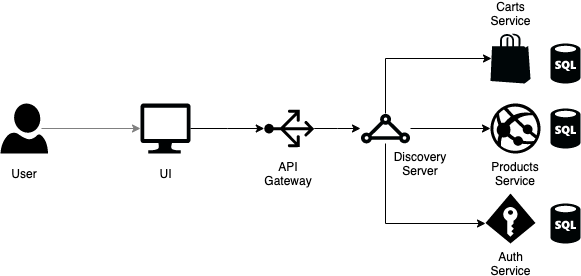

The diagram above was exported from draw.io. Its source (the exported page's mxGraphModel, read from the mxfile embedded in the PNG):
<mxGraphModel dx="946" dy="542" grid="1" gridSize="10" guides="1" tooltips="1" connect="1" arrows="1" fold="1" page="1" pageScale="1" pageWidth="1169" pageHeight="827" math="0" shadow="0">
  <root>
    <mxCell id="0" />
    <mxCell id="1" parent="0" />
    <mxCell id="FovM5dLp_n3m8LgTL5B2-2" value="" style="verticalLabelPosition=bottom;html=1;verticalAlign=top;align=center;strokeColor=none;fillColor=#000405;shape=mxgraph.azure.sql_database;" vertex="1" parent="1">
      <mxGeometry x="640" y="640" width="30" height="40" as="geometry" />
    </mxCell>
    <mxCell id="FovM5dLp_n3m8LgTL5B2-5" value="" style="verticalLabelPosition=bottom;html=1;verticalAlign=top;align=center;strokeColor=none;fillColor=#000000;shape=mxgraph.azure.access_control;" vertex="1" parent="1">
      <mxGeometry x="575" y="630" width="50" height="50" as="geometry" />
    </mxCell>
    <mxCell id="FovM5dLp_n3m8LgTL5B2-21" value="" style="edgeStyle=orthogonalEdgeStyle;rounded=0;orthogonalLoop=1;jettySize=auto;html=1;" edge="1" parent="1" source="FovM5dLp_n3m8LgTL5B2-6">
      <mxGeometry relative="1" as="geometry">
        <mxPoint x="580" y="565" as="targetPoint" />
      </mxGeometry>
    </mxCell>
    <mxCell id="FovM5dLp_n3m8LgTL5B2-23" value="" style="edgeStyle=orthogonalEdgeStyle;rounded=0;orthogonalLoop=1;jettySize=auto;html=1;entryX=0;entryY=0.59;entryDx=0;entryDy=0;entryPerimeter=0;" edge="1" parent="1" source="FovM5dLp_n3m8LgTL5B2-6" target="FovM5dLp_n3m8LgTL5B2-5">
      <mxGeometry relative="1" as="geometry">
        <Array as="points">
          <mxPoint x="475" y="660" />
        </Array>
      </mxGeometry>
    </mxCell>
    <mxCell id="FovM5dLp_n3m8LgTL5B2-25" value="" style="edgeStyle=orthogonalEdgeStyle;rounded=0;orthogonalLoop=1;jettySize=auto;html=1;entryX=0.025;entryY=0.5;entryDx=0;entryDy=0;entryPerimeter=0;" edge="1" parent="1" source="FovM5dLp_n3m8LgTL5B2-6" target="FovM5dLp_n3m8LgTL5B2-7">
      <mxGeometry relative="1" as="geometry">
        <mxPoint x="495" y="490" as="targetPoint" />
        <Array as="points">
          <mxPoint x="475" y="495" />
        </Array>
      </mxGeometry>
    </mxCell>
    <mxCell id="FovM5dLp_n3m8LgTL5B2-6" value="" style="verticalLabelPosition=bottom;html=1;verticalAlign=top;align=center;strokeColor=none;fillColor=#000405;shape=mxgraph.azure.express_route;pointerEvents=1;" vertex="1" parent="1">
      <mxGeometry x="450" y="550" width="50" height="30" as="geometry" />
    </mxCell>
    <mxCell id="FovM5dLp_n3m8LgTL5B2-7" value="" style="verticalLabelPosition=bottom;html=1;verticalAlign=top;align=center;strokeColor=none;fillColor=#000608;shape=mxgraph.azure.azure_marketplace;" vertex="1" parent="1">
      <mxGeometry x="580" y="470" width="40" height="50" as="geometry" />
    </mxCell>
    <mxCell id="FovM5dLp_n3m8LgTL5B2-8" value="" style="verticalLabelPosition=bottom;html=1;verticalAlign=top;align=center;strokeColor=none;fillColor=#000000;shape=mxgraph.azure.azure_website;pointerEvents=1;" vertex="1" parent="1">
      <mxGeometry x="580" y="540" width="50" height="50" as="geometry" />
    </mxCell>
    <mxCell id="FovM5dLp_n3m8LgTL5B2-17" value="" style="edgeStyle=orthogonalEdgeStyle;rounded=0;orthogonalLoop=1;jettySize=auto;html=1;" edge="1" parent="1" source="FovM5dLp_n3m8LgTL5B2-9" target="FovM5dLp_n3m8LgTL5B2-6">
      <mxGeometry relative="1" as="geometry" />
    </mxCell>
    <mxCell id="FovM5dLp_n3m8LgTL5B2-9" value="" style="verticalLabelPosition=bottom;html=1;verticalAlign=top;align=center;strokeColor=none;fillColor=#000000;shape=mxgraph.azure.load_balancer_generic;pointerEvents=1;rotation=-90;" vertex="1" parent="1">
      <mxGeometry x="360" y="540" width="37.5" height="50" as="geometry" />
    </mxCell>
    <mxCell id="FovM5dLp_n3m8LgTL5B2-10" value="" style="verticalLabelPosition=bottom;html=1;verticalAlign=top;align=center;strokeColor=none;fillColor=#000000;shape=mxgraph.azure.user;" vertex="1" parent="1">
      <mxGeometry x="90" y="540" width="47.5" height="50" as="geometry" />
    </mxCell>
    <mxCell id="FovM5dLp_n3m8LgTL5B2-15" value="" style="edgeStyle=orthogonalEdgeStyle;rounded=0;orthogonalLoop=1;jettySize=auto;html=1;" edge="1" parent="1" source="FovM5dLp_n3m8LgTL5B2-11" target="FovM5dLp_n3m8LgTL5B2-9">
      <mxGeometry relative="1" as="geometry" />
    </mxCell>
    <mxCell id="FovM5dLp_n3m8LgTL5B2-11" value="" style="verticalLabelPosition=bottom;html=1;verticalAlign=top;align=center;strokeColor=none;fillColor=#000203;shape=mxgraph.azure.computer;pointerEvents=1;" vertex="1" parent="1">
      <mxGeometry x="230" y="540" width="50" height="50" as="geometry" />
    </mxCell>
    <mxCell id="FovM5dLp_n3m8LgTL5B2-12" style="edgeStyle=orthogonalEdgeStyle;rounded=0;orthogonalLoop=1;jettySize=auto;html=1;strokeColor=#808080;entryX=0;entryY=0.5;entryDx=0;entryDy=0;entryPerimeter=0;" edge="1" parent="1" target="FovM5dLp_n3m8LgTL5B2-11">
      <mxGeometry relative="1" as="geometry">
        <Array as="points">
          <mxPoint x="131" y="565" />
        </Array>
        <mxPoint x="131" y="565" as="sourcePoint" />
        <mxPoint x="240" y="234" as="targetPoint" />
      </mxGeometry>
    </mxCell>
    <mxCell id="FovM5dLp_n3m8LgTL5B2-29" value="" style="verticalLabelPosition=bottom;html=1;verticalAlign=top;align=center;strokeColor=none;fillColor=#000405;shape=mxgraph.azure.sql_database;" vertex="1" parent="1">
      <mxGeometry x="640" y="545" width="30" height="40" as="geometry" />
    </mxCell>
    <mxCell id="FovM5dLp_n3m8LgTL5B2-30" value="" style="verticalLabelPosition=bottom;html=1;verticalAlign=top;align=center;strokeColor=none;fillColor=#000405;shape=mxgraph.azure.sql_database;" vertex="1" parent="1">
      <mxGeometry x="640" y="480" width="30" height="40" as="geometry" />
    </mxCell>
    <mxCell id="FovM5dLp_n3m8LgTL5B2-33" value="User" style="text;html=1;strokeColor=none;fillColor=none;align=center;verticalAlign=middle;whiteSpace=wrap;rounded=0;" vertex="1" parent="1">
      <mxGeometry x="93.75" y="600" width="40" height="20" as="geometry" />
    </mxCell>
    <mxCell id="FovM5dLp_n3m8LgTL5B2-34" value="UI" style="text;html=1;strokeColor=none;fillColor=none;align=center;verticalAlign=middle;whiteSpace=wrap;rounded=0;" vertex="1" parent="1">
      <mxGeometry x="235" y="600" width="40" height="20" as="geometry" />
    </mxCell>
    <mxCell id="FovM5dLp_n3m8LgTL5B2-35" value="API Gateway" style="text;html=1;strokeColor=none;fillColor=none;align=center;verticalAlign=middle;whiteSpace=wrap;rounded=0;" vertex="1" parent="1">
      <mxGeometry x="357.5" y="600" width="40" height="20" as="geometry" />
    </mxCell>
    <mxCell id="FovM5dLp_n3m8LgTL5B2-36" value="Discovery Server" style="text;html=1;strokeColor=none;fillColor=none;align=center;verticalAlign=middle;whiteSpace=wrap;rounded=0;" vertex="1" parent="1">
      <mxGeometry x="490" y="590" width="40" height="20" as="geometry" />
    </mxCell>
    <mxCell id="FovM5dLp_n3m8LgTL5B2-37" value="Auth Service" style="text;html=1;strokeColor=none;fillColor=none;align=center;verticalAlign=middle;whiteSpace=wrap;rounded=0;" vertex="1" parent="1">
      <mxGeometry x="580" y="690" width="40" height="20" as="geometry" />
    </mxCell>
    <mxCell id="FovM5dLp_n3m8LgTL5B2-38" value="Products Service" style="text;html=1;strokeColor=none;fillColor=none;align=center;verticalAlign=middle;whiteSpace=wrap;rounded=0;" vertex="1" parent="1">
      <mxGeometry x="585" y="600" width="40" height="20" as="geometry" />
    </mxCell>
    <mxCell id="FovM5dLp_n3m8LgTL5B2-39" value="Carts Service" style="text;html=1;strokeColor=none;fillColor=none;align=center;verticalAlign=middle;whiteSpace=wrap;rounded=0;" vertex="1" parent="1">
      <mxGeometry x="580" y="440" width="40" height="20" as="geometry" />
    </mxCell>
  </root>
</mxGraphModel>